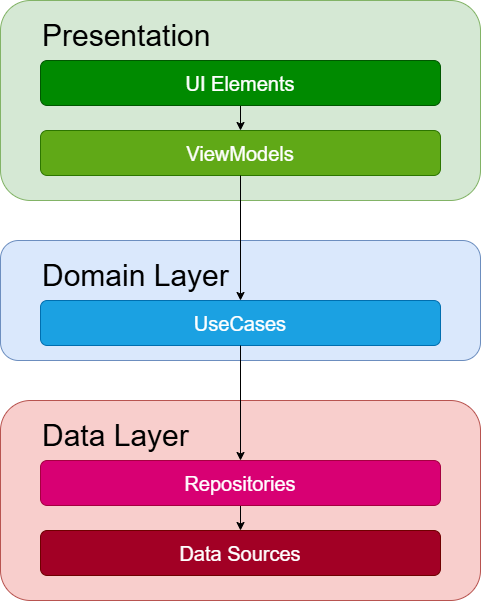

The diagram above was exported from draw.io. Its source (the exported page's mxGraphModel, read from the mxfile embedded in the PNG):
<mxGraphModel dx="1434" dy="780" grid="1" gridSize="10" guides="1" tooltips="1" connect="1" arrows="1" fold="1" page="1" pageScale="1" pageWidth="827" pageHeight="1169" math="0" shadow="0">
  <root>
    <mxCell id="0" />
    <mxCell id="1" parent="0" />
    <mxCell id="233fUiOhUAbQiIOwQ_-8-1" value="" style="rounded=1;whiteSpace=wrap;html=1;fillColor=#d5e8d4;strokeColor=#82b366;" vertex="1" parent="1">
      <mxGeometry x="160" y="160" width="480" height="200" as="geometry" />
    </mxCell>
    <mxCell id="233fUiOhUAbQiIOwQ_-8-2" value="&lt;font&gt;Presentation&lt;/font&gt;" style="text;html=1;align=left;verticalAlign=middle;whiteSpace=wrap;rounded=0;fontSize=30;fontColor=light-dark(#000000,#EDEDED);" vertex="1" parent="1">
      <mxGeometry x="200" y="180" width="190" height="30" as="geometry" />
    </mxCell>
    <mxCell id="233fUiOhUAbQiIOwQ_-8-10" value="" style="edgeStyle=orthogonalEdgeStyle;rounded=0;orthogonalLoop=1;jettySize=auto;html=1;" edge="1" parent="1" source="233fUiOhUAbQiIOwQ_-8-3" target="233fUiOhUAbQiIOwQ_-8-4">
      <mxGeometry relative="1" as="geometry" />
    </mxCell>
    <mxCell id="233fUiOhUAbQiIOwQ_-8-3" value="&lt;font style=&quot;font-size: 20px;&quot;&gt;UI Elements&lt;/font&gt;" style="rounded=1;whiteSpace=wrap;html=1;fillColor=#008a00;fontColor=#ffffff;strokeColor=#005700;" vertex="1" parent="1">
      <mxGeometry x="200" y="220" width="400" height="45" as="geometry" />
    </mxCell>
    <mxCell id="233fUiOhUAbQiIOwQ_-8-4" value="&lt;font style=&quot;font-size: 20px;&quot;&gt;ViewModels&lt;/font&gt;" style="rounded=1;whiteSpace=wrap;html=1;fillColor=#60a917;fontColor=#ffffff;strokeColor=#2D7600;" vertex="1" parent="1">
      <mxGeometry x="200" y="290" width="400" height="45" as="geometry" />
    </mxCell>
    <mxCell id="233fUiOhUAbQiIOwQ_-8-20" value="" style="rounded=1;whiteSpace=wrap;html=1;fillColor=#dae8fc;strokeColor=#6c8ebf;" vertex="1" parent="1">
      <mxGeometry x="160" y="400" width="480" height="120" as="geometry" />
    </mxCell>
    <mxCell id="233fUiOhUAbQiIOwQ_-8-21" value="&lt;font&gt;Domain Layer&lt;/font&gt;" style="text;html=1;align=left;verticalAlign=middle;whiteSpace=wrap;rounded=0;fontSize=30;fontColor=light-dark(#000000,#EDEDED);" vertex="1" parent="1">
      <mxGeometry x="200" y="420" width="220" height="30" as="geometry" />
    </mxCell>
    <mxCell id="233fUiOhUAbQiIOwQ_-8-23" value="&lt;font style=&quot;font-size: 20px;&quot;&gt;UseCases&lt;/font&gt;" style="rounded=1;whiteSpace=wrap;html=1;fillColor=#1ba1e2;fontColor=#ffffff;strokeColor=#006EAF;" vertex="1" parent="1">
      <mxGeometry x="200" y="460" width="400" height="45" as="geometry" />
    </mxCell>
    <mxCell id="233fUiOhUAbQiIOwQ_-8-25" value="" style="rounded=1;whiteSpace=wrap;html=1;fillColor=#f8cecc;strokeColor=#b85450;" vertex="1" parent="1">
      <mxGeometry x="160" y="560" width="480" height="200" as="geometry" />
    </mxCell>
    <mxCell id="233fUiOhUAbQiIOwQ_-8-26" value="&lt;font&gt;Data Layer&lt;/font&gt;" style="text;html=1;align=left;verticalAlign=middle;whiteSpace=wrap;rounded=0;fontSize=30;fontColor=light-dark(#000000,#EDEDED);" vertex="1" parent="1">
      <mxGeometry x="200" y="580" width="220" height="30" as="geometry" />
    </mxCell>
    <mxCell id="233fUiOhUAbQiIOwQ_-8-27" value="" style="edgeStyle=orthogonalEdgeStyle;rounded=0;orthogonalLoop=1;jettySize=auto;html=1;" edge="1" parent="1" source="233fUiOhUAbQiIOwQ_-8-28" target="233fUiOhUAbQiIOwQ_-8-29">
      <mxGeometry relative="1" as="geometry" />
    </mxCell>
    <mxCell id="233fUiOhUAbQiIOwQ_-8-28" value="&lt;font style=&quot;font-size: 20px;&quot;&gt;Repositories&lt;/font&gt;" style="rounded=1;whiteSpace=wrap;html=1;fillColor=#d80073;fontColor=#ffffff;strokeColor=#A50040;" vertex="1" parent="1">
      <mxGeometry x="200" y="620" width="400" height="45" as="geometry" />
    </mxCell>
    <mxCell id="233fUiOhUAbQiIOwQ_-8-29" value="&lt;font style=&quot;font-size: 20px;&quot;&gt;Data Sources&lt;/font&gt;" style="rounded=1;whiteSpace=wrap;html=1;fillColor=#a20025;fontColor=#ffffff;strokeColor=#6F0000;" vertex="1" parent="1">
      <mxGeometry x="200" y="690" width="400" height="45" as="geometry" />
    </mxCell>
    <mxCell id="233fUiOhUAbQiIOwQ_-8-31" value="" style="endArrow=classic;html=1;rounded=0;exitX=0.5;exitY=1;exitDx=0;exitDy=0;entryX=0.5;entryY=0;entryDx=0;entryDy=0;" edge="1" parent="1" source="233fUiOhUAbQiIOwQ_-8-4" target="233fUiOhUAbQiIOwQ_-8-23">
      <mxGeometry width="50" height="50" relative="1" as="geometry">
        <mxPoint x="490" y="540" as="sourcePoint" />
        <mxPoint x="540" y="490" as="targetPoint" />
      </mxGeometry>
    </mxCell>
    <mxCell id="233fUiOhUAbQiIOwQ_-8-22" value="" style="edgeStyle=orthogonalEdgeStyle;rounded=0;orthogonalLoop=1;jettySize=auto;html=1;entryX=0.5;entryY=0;entryDx=0;entryDy=0;" edge="1" parent="1" source="233fUiOhUAbQiIOwQ_-8-23" target="233fUiOhUAbQiIOwQ_-8-28">
      <mxGeometry relative="1" as="geometry">
        <mxPoint x="400" y="550" as="targetPoint" />
      </mxGeometry>
    </mxCell>
  </root>
</mxGraphModel>